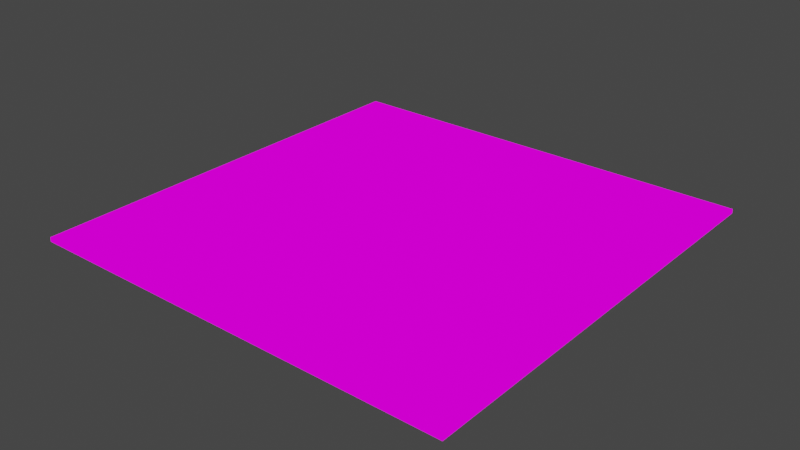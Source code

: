 # Source: escena1.blend  (saved by Blender 3.6.11; exported with 4.5.12 LTS)
import bpy
from mathutils import Matrix  # noqa: F401  (used for matrix-valued properties, if any)

bpy.ops.wm.read_factory_settings(use_empty=True)
scene = bpy.context.scene
scene.name = 'Scene'

# ---- collections
col_collection = bpy.data.collections.new('Collection'); scene.collection.children.link(col_collection)

# ---- images (referenced by path relative to the original .blend; pixels are not part of the script)
import os
ASSET_DIR = os.environ.get("B2B_ASSET_DIR", "")  # directory of the original .blend (textures are referenced by path, not embedded)
HERE = os.path.dirname(os.path.abspath(__file__))  # packed textures are extracted next to this script under _unpacked/

def load_image(name, relpath, width, height, colorspace="sRGB"):
    """Load a texture the original file referenced (path relative to the .blend, or extracted next to this script)."""
    p = next((c for c in (os.path.join(HERE, relpath), os.path.join(ASSET_DIR, relpath)) if relpath and os.path.exists(c)), "")
    if p:
        img = bpy.data.images.load(p, check_existing=True)
        img.name = name
    else:  # same state as the original file: an image datablock whose file is absent (Cycles renders it pink)
        img = bpy.data.images.new(name, width, height)
        img.source = "FILE"
        img.filepath = "//" + (relpath or name)
    img.colorspace_settings.name = colorspace
    return img
img_texturaescena3_png = load_image('texturaEscena3.png', 'texturaEscena3.png', 1024, 1024, 'sRGB')

# ---- materials (node trees are filled in below, after node groups)
mat_material_003 = bpy.data.materials.new('Material.003')
mat_material_003.use_transparent_shadow = False

# ---- material node trees
mat_material_003.use_nodes = True; mat_material_003.node_tree.nodes.clear()
_N = mat_material_003.node_tree.nodes; _L = mat_material_003.node_tree.links
n0 = _N.new('ShaderNodeBsdfPrincipled'); n0.name = 'Principled BSDF'; n0.location = (66, 290)
n0.distribution = 'GGX'
n0.subsurface_method = 'RANDOM_WALK_SKIN'
n0.inputs[3].default_value = 1.45
n0.inputs[27].default_value = (0.0, 0.0, 0.0, 1.0)
n0.inputs[28].default_value = 1.0
n1 = _N.new('ShaderNodeOutputMaterial'); n1.name = 'Material Output'; n1.location = (706, 344)
n2 = _N.new('ShaderNodeTexImage'); n2.name = 'Image Texture'; n2.location = (386, 310)
n2.image = img_texturaescena3_png
_L.new(n2.outputs[0], n1.inputs[0])
n1.is_active_output = True

# ---- world
world_world = bpy.data.worlds.new('World'); scene.world = world_world
world_world.use_nodes = True; world_world.node_tree.nodes.clear()
_N = world_world.node_tree.nodes; _L = world_world.node_tree.links
n0 = _N.new('ShaderNodeOutputWorld'); n0.name = 'World Output'; n0.location = (300, 300)
n1 = _N.new('ShaderNodeBackground'); n1.name = 'Background'; n1.location = (10, 300)
n1.inputs[0].default_value = (0.05088, 0.05088, 0.05088, 1.0)
_L.new(n1.outputs[0], n0.inputs[0])
n0.is_active_output = True
world_world.color = (0.05088, 0.05088, 0.05088)
world_world.use_sun_shadow = False
world_world.sun_shadow_jitter_overblur = 0.0

# ---- meshes
me_plane_005 = bpy.data.meshes.new('Plane.005')
me_plane_005.from_pydata([(1.812, 2.045, -0.025), (1.812, -2.045, -0.025), (-1.812, 2.045, -0.025), (-1.812, -2.045, -0.025), (1.812, -2.045, 0.025), (1.812, 2.045, 0.025), (-1.812, 2.045, 0.025), (-1.812, -2.045, 0.025)], [], [(3, 2, 0, 1), (7, 4, 5, 6), (0, 2, 6, 5), (1, 0, 5, 4)])
_uv = me_plane_005.uv_layers.new(name='UVMap')
_uv.uv.foreach_set('vector', [0.2792, 0.4031, 0.2792, 0.002178, 0.9899, 0.002178, 0.9899, 0.4031, 0.2795, 0.5892, 0.9901, 0.5892, 0.9901, 0.9901, 0.2795, 0.9901, 0.9901, 0.005, 0.2795, 0.005, 0.2795, 9.948e-05, 0.9901, 9.954e-05, 0.9901, 0.4059, 0.9901, 0.005, 0.9999, 0.005, 0.9999, 0.4059])
me_plane_005.materials.append(mat_material_003)
me_plane_005.update()
me_plane_006 = bpy.data.meshes.new('Plane.006')
me_plane_006.from_pydata([(-1.375, 2.045, -0.05), (-1.375, -2.045, -0.05), (7.153e-07, 2.045, -0.05), (7.153e-07, -2.045, -0.05), (-1.375, -2.045, 2.563e-06), (7.153e-07, 2.045, 2.563e-06), (-1.375, 2.045, 2.563e-06), (7.153e-07, -2.045, 2.563e-06)], [], [(1, 0, 2, 3), (4, 7, 5, 6), (0, 1, 4, 6), (2, 0, 6, 5)])
_uv = me_plane_006.uv_layers.new(name='UVMap')
_uv.uv.foreach_set('vector', [0.006519, 0.4064, 0.006519, 0.005538, 0.2761, 0.005538, 0.2761, 0.4064, 0.009902, 0.5892, 0.2795, 0.5892, 0.2795, 0.9901, 0.009902, 0.9901, 0.009902, 0.005, 0.009902, 0.4059, 9.954e-05, 0.4059, 9.96e-05, 0.005, 0.2795, 0.005, 0.009902, 0.005, 0.009902, 9.948e-05, 0.2795, 9.948e-05])
me_plane_006.materials.append(mat_material_003)
me_plane_006.update()
me_plane_007 = bpy.data.meshes.new('Plane.007')
me_plane_007.from_pydata([(-1.375, -0.91, -0.05), (-1.375, 1.55e-06, -0.05), (4.768e-07, -0.91, -0.05), (4.768e-07, 1.55e-06, -0.05), (-1.375, 1.55e-06, 8.158e-07), (-1.375, -0.91, 8.158e-07), (4.768e-07, -0.91, 8.158e-07), (4.768e-07, 1.55e-06, 8.158e-07)], [], [(0, 1, 3, 2), (5, 6, 7, 4), (1, 0, 5, 4), (0, 2, 6, 5)])
_uv = me_plane_007.uv_layers.new(name='UVMap')
_uv.uv.foreach_set('vector', [0.009683, 0.5003, 0.009683, 0.4111, 0.2792, 0.4111, 0.2792, 0.5003, 0.009901, 0.5053, 0.2795, 0.5053, 0.2795, 0.5945, 0.009902, 0.5945, 0.009902, 0.4112, 0.009901, 0.5004, 9.948e-05, 0.5004, 9.954e-05, 0.4112, 0.009901, 0.5004, 0.2795, 0.5004, 0.2795, 0.5053, 0.009901, 0.5053])
me_plane_007.materials.append(mat_material_003)
me_plane_007.update()
me_plane_008 = bpy.data.meshes.new('Plane.008')
me_plane_008.from_pydata([(-1.812, -9.537e-07, -0.05), (-1.812, -0.91, -0.05), (1.812, -9.537e-07, -0.05), (1.812, -0.91, -0.05), (-1.812, -0.91, -5.29e-07), (1.812, -0.91, -5.29e-07), (1.812, -9.537e-07, -5.29e-07), (-1.812, -9.537e-07, -5.29e-07)], [], [(3, 2, 6, 5), (1, 3, 5, 4), (4, 5, 6, 7), (1, 0, 2, 3)])
_uv = me_plane_008.uv_layers.new(name='UVMap')
_uv.uv.foreach_set('vector', [0.9902, 0.5005, 0.9902, 0.4113, 1.0, 0.4113, 1.0, 0.5005, 0.2795, 0.5005, 0.9902, 0.5005, 0.9902, 0.5054, 0.2795, 0.5054, 0.2795, 0.5054, 0.9902, 0.5054, 0.9902, 0.5946, 0.2795, 0.5946, 0.2793, 0.5002, 0.2793, 0.411, 0.9899, 0.411, 0.9899, 0.5002])
me_plane_008.materials.append(mat_material_003)
me_plane_008.update()

# ---- objects
ob_plane_001 = bpy.data.objects.new('Plane.001', me_plane_005)
ob_plane_002 = bpy.data.objects.new('Plane.002', me_plane_006)
ob_plane_003 = bpy.data.objects.new('Plane.003', me_plane_007)
ob_plane_004 = bpy.data.objects.new('Plane.004', me_plane_008)

# ---- transforms, parenting, visibility, modifiers, constraints
ob_plane_001.location = (0.6875, 0.455, 0.025)
ob_plane_001.lock_location = (True, True, True)
ob_plane_002.location = (-1.125, 0.455, 0.05)
ob_plane_003.location = (-1.125, -1.59, 0.05)
ob_plane_004.location = (0.6875, -1.59, 0.05)

# ---- collection membership
col_collection.objects.link(ob_plane_001)
col_collection.objects.link(ob_plane_002)
col_collection.objects.link(ob_plane_003)
col_collection.objects.link(ob_plane_004)

# ---- scene / render settings (as saved in the file)
scene.frame_start = 1; scene.frame_end = 88; scene.frame_set(1)
scene.render.engine = 'BLENDER_EEVEE_NEXT'
scene.cycles.sampling_pattern = 'TABULATED_SOBOL'
scene.view_settings.view_transform = 'Filmic'
bpy.context.view_layer.update()

# ---- added for rendering (the .blend has no active camera and no usable light): camera, sun
cam_auto = bpy.data.cameras.new('AutoCamera')
cam_auto.lens = 50.0
cam_auto.sensor_width = 36.0
cam_auto.clip_end = 1000.0
ob_auto_camera = bpy.data.objects.new('AutoCamera', cam_auto)
scene.collection.objects.link(ob_auto_camera)
ob_auto_camera.location = (6.54249, -7.85099, 5.25899)
ob_auto_camera.rotation_euler = (1.09748, -7.21219e-08, 0.694738)
scene.camera = ob_auto_camera
light_auto_sun = bpy.data.lights.new('AutoSun', 'SUN')
light_auto_sun.energy = 3.0
light_auto_sun.angle = 0.0523599
ob_auto_sun = bpy.data.objects.new('AutoSun', light_auto_sun)
scene.collection.objects.link(ob_auto_sun)
ob_auto_sun.rotation_euler = (0.872665, 0.174533, 0.523599)
bpy.context.view_layer.update()
